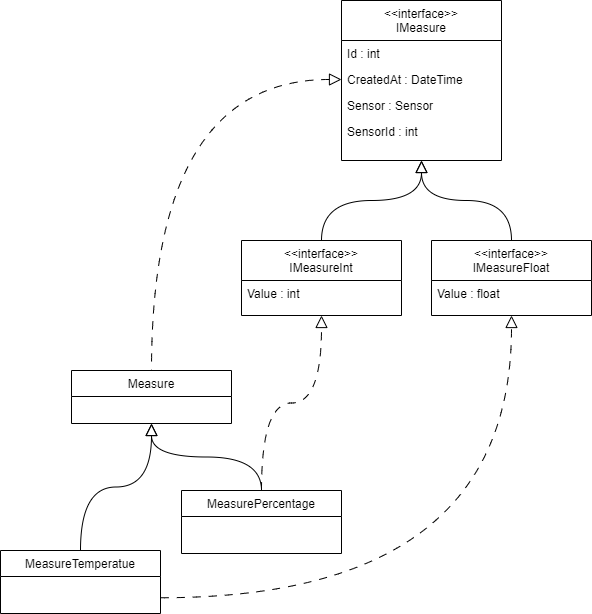

The diagram above was exported from draw.io. Its source (the exported page's mxGraphModel, read from the mxfile embedded in the PNG):
<mxGraphModel dx="1493" dy="908" grid="1" gridSize="10" guides="1" tooltips="1" connect="1" arrows="1" fold="1" page="1" pageScale="1" pageWidth="827" pageHeight="1169" math="0" shadow="0">
  <root>
    <mxCell id="WIyWlLk6GJQsqaUBKTNV-0" />
    <mxCell id="WIyWlLk6GJQsqaUBKTNV-1" parent="WIyWlLk6GJQsqaUBKTNV-0" />
    <mxCell id="zkfFHV4jXpPFQw0GAbJ--0" value="Measure" style="swimlane;fontStyle=0;align=center;verticalAlign=top;childLayout=stackLayout;horizontal=1;startSize=26;horizontalStack=0;resizeParent=1;resizeLast=0;collapsible=1;marginBottom=0;rounded=0;shadow=0;strokeWidth=1;" parent="WIyWlLk6GJQsqaUBKTNV-1" vertex="1">
      <mxGeometry x="200" y="420" width="160" height="53" as="geometry">
        <mxRectangle x="230" y="140" width="160" height="26" as="alternateBounds" />
      </mxGeometry>
    </mxCell>
    <mxCell id="ANclxv04zGjAq4kFc743-28" style="edgeStyle=orthogonalEdgeStyle;rounded=0;orthogonalLoop=1;jettySize=auto;html=1;entryX=0.5;entryY=1;entryDx=0;entryDy=0;curved=1;exitX=1;exitY=0.75;exitDx=0;exitDy=0;endSize=10;startSize=10;endArrow=block;endFill=0;dashed=1;strokeColor=default;dashPattern=8 8;" edge="1" parent="WIyWlLk6GJQsqaUBKTNV-1" source="zkfFHV4jXpPFQw0GAbJ--6" target="ANclxv04zGjAq4kFc743-12">
      <mxGeometry relative="1" as="geometry" />
    </mxCell>
    <mxCell id="zkfFHV4jXpPFQw0GAbJ--6" value="MeasureTemperatue" style="swimlane;fontStyle=0;align=center;verticalAlign=top;childLayout=stackLayout;horizontal=1;startSize=26;horizontalStack=0;resizeParent=1;resizeLast=0;collapsible=1;marginBottom=0;rounded=0;shadow=0;strokeWidth=1;" parent="WIyWlLk6GJQsqaUBKTNV-1" vertex="1">
      <mxGeometry x="129" y="600" width="160" height="63" as="geometry">
        <mxRectangle x="130" y="380" width="160" height="26" as="alternateBounds" />
      </mxGeometry>
    </mxCell>
    <mxCell id="zkfFHV4jXpPFQw0GAbJ--12" value="" style="endArrow=block;endSize=10;endFill=0;shadow=0;strokeWidth=1;rounded=0;curved=1;edgeStyle=orthogonalEdgeStyle;elbow=vertical;" parent="WIyWlLk6GJQsqaUBKTNV-1" source="zkfFHV4jXpPFQw0GAbJ--6" target="zkfFHV4jXpPFQw0GAbJ--0" edge="1">
      <mxGeometry width="160" relative="1" as="geometry">
        <mxPoint x="209" y="400" as="sourcePoint" />
        <mxPoint x="209" y="400" as="targetPoint" />
      </mxGeometry>
    </mxCell>
    <mxCell id="ANclxv04zGjAq4kFc743-27" style="edgeStyle=orthogonalEdgeStyle;rounded=0;orthogonalLoop=1;jettySize=auto;html=1;entryX=0.5;entryY=1;entryDx=0;entryDy=0;curved=1;endArrow=block;endFill=0;endSize=10;startSize=10;dashed=1;dashPattern=8 8;" edge="1" parent="WIyWlLk6GJQsqaUBKTNV-1" source="zkfFHV4jXpPFQw0GAbJ--13" target="ANclxv04zGjAq4kFc743-6">
      <mxGeometry relative="1" as="geometry" />
    </mxCell>
    <mxCell id="zkfFHV4jXpPFQw0GAbJ--13" value="MeasurePercentage" style="swimlane;fontStyle=0;align=center;verticalAlign=top;childLayout=stackLayout;horizontal=1;startSize=26;horizontalStack=0;resizeParent=1;resizeLast=0;collapsible=1;marginBottom=0;rounded=0;shadow=0;strokeWidth=1;" parent="WIyWlLk6GJQsqaUBKTNV-1" vertex="1">
      <mxGeometry x="310" y="540" width="160" height="63" as="geometry">
        <mxRectangle x="340" y="380" width="170" height="26" as="alternateBounds" />
      </mxGeometry>
    </mxCell>
    <mxCell id="zkfFHV4jXpPFQw0GAbJ--16" value="" style="endArrow=block;endSize=10;endFill=0;shadow=0;strokeWidth=1;rounded=0;curved=1;edgeStyle=orthogonalEdgeStyle;elbow=vertical;" parent="WIyWlLk6GJQsqaUBKTNV-1" source="zkfFHV4jXpPFQw0GAbJ--13" target="zkfFHV4jXpPFQw0GAbJ--0" edge="1">
      <mxGeometry width="160" relative="1" as="geometry">
        <mxPoint x="219" y="570" as="sourcePoint" />
        <mxPoint x="319" y="468" as="targetPoint" />
      </mxGeometry>
    </mxCell>
    <mxCell id="ANclxv04zGjAq4kFc743-23" style="edgeStyle=orthogonalEdgeStyle;rounded=0;orthogonalLoop=1;jettySize=auto;html=1;entryX=0.5;entryY=0;entryDx=0;entryDy=0;elbow=vertical;endArrow=none;endFill=0;endSize=10;curved=1;startArrow=block;startFill=0;startSize=10;exitX=0;exitY=0.5;exitDx=0;exitDy=0;dashed=1;dashPattern=8 8;" edge="1" parent="WIyWlLk6GJQsqaUBKTNV-1" source="zkfFHV4jXpPFQw0GAbJ--19" target="zkfFHV4jXpPFQw0GAbJ--0">
      <mxGeometry relative="1" as="geometry" />
    </mxCell>
    <mxCell id="zkfFHV4jXpPFQw0GAbJ--17" value="&lt;&lt;interface&gt;&gt;&#10;IMeasure" style="swimlane;fontStyle=0;align=center;verticalAlign=top;childLayout=stackLayout;horizontal=1;startSize=40;horizontalStack=0;resizeParent=1;resizeLast=0;collapsible=1;marginBottom=0;rounded=0;shadow=0;strokeWidth=1;" parent="WIyWlLk6GJQsqaUBKTNV-1" vertex="1">
      <mxGeometry x="470" y="50" width="160" height="160" as="geometry">
        <mxRectangle x="550" y="140" width="160" height="26" as="alternateBounds" />
      </mxGeometry>
    </mxCell>
    <mxCell id="zkfFHV4jXpPFQw0GAbJ--18" value="Id : int" style="text;align=left;verticalAlign=top;spacingLeft=4;spacingRight=4;overflow=hidden;rotatable=0;points=[[0,0.5],[1,0.5]];portConstraint=eastwest;" parent="zkfFHV4jXpPFQw0GAbJ--17" vertex="1">
      <mxGeometry y="40" width="160" height="26" as="geometry" />
    </mxCell>
    <mxCell id="zkfFHV4jXpPFQw0GAbJ--19" value="CreatedAt : DateTime" style="text;align=left;verticalAlign=top;spacingLeft=4;spacingRight=4;overflow=hidden;rotatable=0;points=[[0,0.5],[1,0.5]];portConstraint=eastwest;rounded=0;shadow=0;html=0;" parent="zkfFHV4jXpPFQw0GAbJ--17" vertex="1">
      <mxGeometry y="66" width="160" height="26" as="geometry" />
    </mxCell>
    <mxCell id="zkfFHV4jXpPFQw0GAbJ--20" value="Sensor : Sensor" style="text;align=left;verticalAlign=top;spacingLeft=4;spacingRight=4;overflow=hidden;rotatable=0;points=[[0,0.5],[1,0.5]];portConstraint=eastwest;rounded=0;shadow=0;html=0;" parent="zkfFHV4jXpPFQw0GAbJ--17" vertex="1">
      <mxGeometry y="92" width="160" height="26" as="geometry" />
    </mxCell>
    <mxCell id="zkfFHV4jXpPFQw0GAbJ--21" value="SensorId : int" style="text;align=left;verticalAlign=top;spacingLeft=4;spacingRight=4;overflow=hidden;rotatable=0;points=[[0,0.5],[1,0.5]];portConstraint=eastwest;rounded=0;shadow=0;html=0;" parent="zkfFHV4jXpPFQw0GAbJ--17" vertex="1">
      <mxGeometry y="118" width="160" height="26" as="geometry" />
    </mxCell>
    <mxCell id="ANclxv04zGjAq4kFc743-6" value="&lt;&lt;interface&gt;&gt;&#10;IMeasureInt" style="swimlane;fontStyle=0;align=center;verticalAlign=top;childLayout=stackLayout;horizontal=1;startSize=40;horizontalStack=0;resizeParent=1;resizeLast=0;collapsible=1;marginBottom=0;rounded=0;shadow=0;strokeWidth=1;" vertex="1" parent="WIyWlLk6GJQsqaUBKTNV-1">
      <mxGeometry x="370" y="290" width="160" height="75" as="geometry">
        <mxRectangle x="550" y="140" width="160" height="26" as="alternateBounds" />
      </mxGeometry>
    </mxCell>
    <mxCell id="ANclxv04zGjAq4kFc743-7" value="Value : int" style="text;align=left;verticalAlign=top;spacingLeft=4;spacingRight=4;overflow=hidden;rotatable=0;points=[[0,0.5],[1,0.5]];portConstraint=eastwest;" vertex="1" parent="ANclxv04zGjAq4kFc743-6">
      <mxGeometry y="40" width="160" height="26" as="geometry" />
    </mxCell>
    <mxCell id="ANclxv04zGjAq4kFc743-12" value="&lt;&lt;interface&gt;&gt;&#10;IMeasureFloat" style="swimlane;fontStyle=0;align=center;verticalAlign=top;childLayout=stackLayout;horizontal=1;startSize=40;horizontalStack=0;resizeParent=1;resizeLast=0;collapsible=1;marginBottom=0;rounded=0;shadow=0;strokeWidth=1;" vertex="1" parent="WIyWlLk6GJQsqaUBKTNV-1">
      <mxGeometry x="560" y="290" width="160" height="75" as="geometry">
        <mxRectangle x="550" y="140" width="160" height="26" as="alternateBounds" />
      </mxGeometry>
    </mxCell>
    <mxCell id="ANclxv04zGjAq4kFc743-13" value="Value : float" style="text;align=left;verticalAlign=top;spacingLeft=4;spacingRight=4;overflow=hidden;rotatable=0;points=[[0,0.5],[1,0.5]];portConstraint=eastwest;" vertex="1" parent="ANclxv04zGjAq4kFc743-12">
      <mxGeometry y="40" width="160" height="26" as="geometry" />
    </mxCell>
    <mxCell id="ANclxv04zGjAq4kFc743-24" style="edgeStyle=orthogonalEdgeStyle;rounded=0;orthogonalLoop=1;jettySize=auto;html=1;elbow=vertical;endArrow=none;endFill=0;endSize=10;exitX=0.5;exitY=1;exitDx=0;exitDy=0;curved=1;entryX=0.5;entryY=0;entryDx=0;entryDy=0;startArrow=block;startFill=0;startSize=10;" edge="1" parent="WIyWlLk6GJQsqaUBKTNV-1" source="zkfFHV4jXpPFQw0GAbJ--17" target="ANclxv04zGjAq4kFc743-6">
      <mxGeometry relative="1" as="geometry">
        <mxPoint x="480" y="140" as="sourcePoint" />
        <mxPoint x="460" y="270" as="targetPoint" />
      </mxGeometry>
    </mxCell>
    <mxCell id="ANclxv04zGjAq4kFc743-25" style="edgeStyle=orthogonalEdgeStyle;rounded=0;orthogonalLoop=1;jettySize=auto;html=1;elbow=vertical;endArrow=none;endFill=0;endSize=10;exitX=0.5;exitY=1;exitDx=0;exitDy=0;curved=1;entryX=0.5;entryY=0;entryDx=0;entryDy=0;startArrow=block;startFill=0;startSize=10;" edge="1" parent="WIyWlLk6GJQsqaUBKTNV-1" source="zkfFHV4jXpPFQw0GAbJ--17" target="ANclxv04zGjAq4kFc743-12">
      <mxGeometry relative="1" as="geometry">
        <mxPoint x="560" y="220" as="sourcePoint" />
        <mxPoint x="460" y="300" as="targetPoint" />
      </mxGeometry>
    </mxCell>
  </root>
</mxGraphModel>